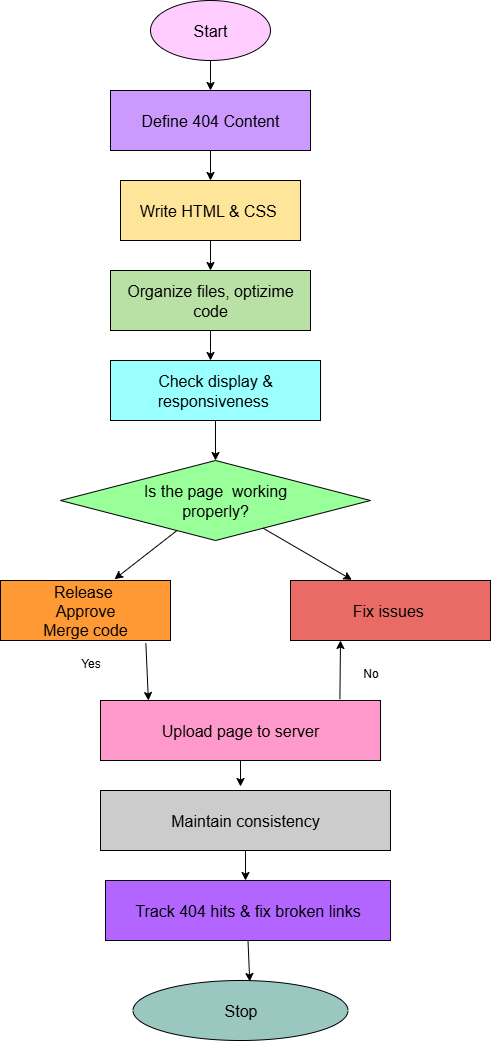

The diagram above was exported from draw.io. Its source (the exported page's mxGraphModel, read from the mxfile embedded in the PNG):
<mxGraphModel dx="946" dy="623" grid="1" gridSize="10" guides="1" tooltips="1" connect="1" arrows="1" fold="1" page="1" pageScale="1" pageWidth="850" pageHeight="1100" math="0" shadow="0">
  <root>
    <mxCell id="0" />
    <mxCell id="1" parent="0" />
    <mxCell id="PnhjRqECb8PEoduZc2tD-2" style="edgeStyle=orthogonalEdgeStyle;rounded=0;orthogonalLoop=1;jettySize=auto;html=1;" edge="1" parent="1" source="PnhjRqECb8PEoduZc2tD-1">
      <mxGeometry relative="1" as="geometry">
        <mxPoint x="410" y="130" as="targetPoint" />
      </mxGeometry>
    </mxCell>
    <mxCell id="PnhjRqECb8PEoduZc2tD-1" value="&lt;font size=&quot;3&quot;&gt;Start&lt;/font&gt;" style="ellipse;whiteSpace=wrap;html=1;fillColor=#FFCCFF;" vertex="1" parent="1">
      <mxGeometry x="350" y="40" width="120" height="60" as="geometry" />
    </mxCell>
    <mxCell id="PnhjRqECb8PEoduZc2tD-4" style="edgeStyle=orthogonalEdgeStyle;rounded=0;orthogonalLoop=1;jettySize=auto;html=1;" edge="1" parent="1" source="PnhjRqECb8PEoduZc2tD-3" target="PnhjRqECb8PEoduZc2tD-5">
      <mxGeometry relative="1" as="geometry">
        <mxPoint x="410" y="220" as="targetPoint" />
      </mxGeometry>
    </mxCell>
    <mxCell id="PnhjRqECb8PEoduZc2tD-3" value="&lt;font size=&quot;3&quot;&gt;Define 404 Content&lt;/font&gt;" style="rounded=0;whiteSpace=wrap;html=1;fillColor=#CC99FF;" vertex="1" parent="1">
      <mxGeometry x="310" y="130" width="200" height="60" as="geometry" />
    </mxCell>
    <mxCell id="PnhjRqECb8PEoduZc2tD-8" style="edgeStyle=orthogonalEdgeStyle;rounded=0;orthogonalLoop=1;jettySize=auto;html=1;" edge="1" parent="1" source="PnhjRqECb8PEoduZc2tD-5">
      <mxGeometry relative="1" as="geometry">
        <mxPoint x="410" y="310" as="targetPoint" />
      </mxGeometry>
    </mxCell>
    <mxCell id="PnhjRqECb8PEoduZc2tD-5" value="&lt;font size=&quot;3&quot;&gt;Write HTML &amp;amp; CSS&amp;nbsp;&lt;/font&gt;" style="rounded=0;whiteSpace=wrap;html=1;fillColor=#FFE599;" vertex="1" parent="1">
      <mxGeometry x="320" y="220" width="180" height="60" as="geometry" />
    </mxCell>
    <mxCell id="PnhjRqECb8PEoduZc2tD-11" style="edgeStyle=orthogonalEdgeStyle;rounded=0;orthogonalLoop=1;jettySize=auto;html=1;" edge="1" parent="1" source="PnhjRqECb8PEoduZc2tD-9">
      <mxGeometry relative="1" as="geometry">
        <mxPoint x="410" y="400" as="targetPoint" />
      </mxGeometry>
    </mxCell>
    <mxCell id="PnhjRqECb8PEoduZc2tD-9" value="&lt;font size=&quot;3&quot;&gt;Organize files, optizime code&lt;/font&gt;" style="rounded=0;whiteSpace=wrap;html=1;fillColor=#B9E0A5;" vertex="1" parent="1">
      <mxGeometry x="310" y="310" width="200" height="60" as="geometry" />
    </mxCell>
    <mxCell id="PnhjRqECb8PEoduZc2tD-17" style="edgeStyle=orthogonalEdgeStyle;rounded=0;orthogonalLoop=1;jettySize=auto;html=1;entryX=0.5;entryY=0;entryDx=0;entryDy=0;" edge="1" parent="1" source="PnhjRqECb8PEoduZc2tD-12" target="PnhjRqECb8PEoduZc2tD-16">
      <mxGeometry relative="1" as="geometry" />
    </mxCell>
    <mxCell id="PnhjRqECb8PEoduZc2tD-12" value="&lt;font size=&quot;3&quot;&gt;Check display &amp;amp; responsiveness&amp;nbsp;&lt;/font&gt;" style="rounded=0;whiteSpace=wrap;html=1;fillColor=#99FFFF;" vertex="1" parent="1">
      <mxGeometry x="310" y="400" width="210" height="60" as="geometry" />
    </mxCell>
    <mxCell id="PnhjRqECb8PEoduZc2tD-14" value="&lt;font size=&quot;3&quot;&gt;Release&amp;nbsp;&lt;/font&gt;&lt;div&gt;&lt;font size=&quot;3&quot;&gt;Approve&lt;/font&gt;&lt;/div&gt;&lt;div&gt;&lt;font size=&quot;3&quot;&gt;Merge code&lt;/font&gt;&lt;/div&gt;" style="rounded=0;whiteSpace=wrap;html=1;fillColor=#FF9933;" vertex="1" parent="1">
      <mxGeometry x="200" y="620" width="170" height="60" as="geometry" />
    </mxCell>
    <mxCell id="PnhjRqECb8PEoduZc2tD-15" value="&lt;font size=&quot;3&quot;&gt;Fix issues&amp;nbsp;&lt;/font&gt;" style="rounded=0;whiteSpace=wrap;html=1;fillColor=#EA6B66;" vertex="1" parent="1">
      <mxGeometry x="490" y="620" width="200" height="60" as="geometry" />
    </mxCell>
    <mxCell id="PnhjRqECb8PEoduZc2tD-16" value="&lt;font size=&quot;3&quot;&gt;Is the page&amp;nbsp; working&lt;/font&gt;&lt;div&gt;&lt;font size=&quot;3&quot;&gt;properly?&lt;/font&gt;&lt;/div&gt;" style="rhombus;whiteSpace=wrap;html=1;shadow=0;fillColor=#99FF99;" vertex="1" parent="1">
      <mxGeometry x="260" y="500" width="310" height="80" as="geometry" />
    </mxCell>
    <mxCell id="PnhjRqECb8PEoduZc2tD-18" value="" style="endArrow=classic;html=1;rounded=0;entryX=0.671;entryY=-0.022;entryDx=0;entryDy=0;entryPerimeter=0;" edge="1" parent="1" source="PnhjRqECb8PEoduZc2tD-16" target="PnhjRqECb8PEoduZc2tD-14">
      <mxGeometry width="50" height="50" relative="1" as="geometry">
        <mxPoint x="400" y="750" as="sourcePoint" />
        <mxPoint x="320" y="610" as="targetPoint" />
      </mxGeometry>
    </mxCell>
    <mxCell id="PnhjRqECb8PEoduZc2tD-19" value="" style="endArrow=classic;html=1;rounded=0;entryX=0.307;entryY=-0.011;entryDx=0;entryDy=0;entryPerimeter=0;" edge="1" parent="1" source="PnhjRqECb8PEoduZc2tD-16" target="PnhjRqECb8PEoduZc2tD-15">
      <mxGeometry width="50" height="50" relative="1" as="geometry">
        <mxPoint x="400" y="750" as="sourcePoint" />
        <mxPoint x="540" y="610" as="targetPoint" />
      </mxGeometry>
    </mxCell>
    <mxCell id="PnhjRqECb8PEoduZc2tD-20" value="&lt;font size=&quot;3&quot;&gt;Upload page to server&lt;/font&gt;" style="rounded=0;whiteSpace=wrap;html=1;fillColor=#FF99CC;" vertex="1" parent="1">
      <mxGeometry x="300" y="740" width="280" height="60" as="geometry" />
    </mxCell>
    <mxCell id="PnhjRqECb8PEoduZc2tD-21" value="&lt;font size=&quot;3&quot;&gt;Maintain consistency&lt;/font&gt;" style="rounded=0;whiteSpace=wrap;html=1;fillColor=#CCCCCC;" vertex="1" parent="1">
      <mxGeometry x="300" y="830" width="290" height="60" as="geometry" />
    </mxCell>
    <mxCell id="PnhjRqECb8PEoduZc2tD-22" value="&lt;font size=&quot;3&quot;&gt;Track 404 hits &amp;amp; fix broken links&lt;/font&gt;" style="rounded=0;whiteSpace=wrap;html=1;fillColor=#B266FF;" vertex="1" parent="1">
      <mxGeometry x="305" y="920" width="285" height="60" as="geometry" />
    </mxCell>
    <mxCell id="PnhjRqECb8PEoduZc2tD-23" value="&lt;font size=&quot;3&quot;&gt;Stop&lt;/font&gt;" style="ellipse;whiteSpace=wrap;html=1;fillColor=#9AC7BF;" vertex="1" parent="1">
      <mxGeometry x="332.5" y="1020" width="215" height="60" as="geometry" />
    </mxCell>
    <mxCell id="PnhjRqECb8PEoduZc2tD-27" value="" style="endArrow=classic;html=1;rounded=0;entryX=0.25;entryY=1;entryDx=0;entryDy=0;exitX=0.855;exitY=-0.022;exitDx=0;exitDy=0;exitPerimeter=0;" edge="1" parent="1" source="PnhjRqECb8PEoduZc2tD-20" target="PnhjRqECb8PEoduZc2tD-15">
      <mxGeometry width="50" height="50" relative="1" as="geometry">
        <mxPoint x="400" y="850" as="sourcePoint" />
        <mxPoint x="450" y="800" as="targetPoint" />
      </mxGeometry>
    </mxCell>
    <mxCell id="PnhjRqECb8PEoduZc2tD-28" value="" style="endArrow=classic;html=1;rounded=0;exitX=0.855;exitY=1.044;exitDx=0;exitDy=0;exitPerimeter=0;entryX=0.171;entryY=0;entryDx=0;entryDy=0;entryPerimeter=0;" edge="1" parent="1" source="PnhjRqECb8PEoduZc2tD-14" target="PnhjRqECb8PEoduZc2tD-20">
      <mxGeometry width="50" height="50" relative="1" as="geometry">
        <mxPoint x="400" y="850" as="sourcePoint" />
        <mxPoint x="450" y="800" as="targetPoint" />
      </mxGeometry>
    </mxCell>
    <mxCell id="PnhjRqECb8PEoduZc2tD-29" value="" style="endArrow=classic;html=1;rounded=0;exitX=0.5;exitY=1;exitDx=0;exitDy=0;" edge="1" parent="1" source="PnhjRqECb8PEoduZc2tD-20">
      <mxGeometry width="50" height="50" relative="1" as="geometry">
        <mxPoint x="400" y="950" as="sourcePoint" />
        <mxPoint x="440" y="826" as="targetPoint" />
      </mxGeometry>
    </mxCell>
    <mxCell id="PnhjRqECb8PEoduZc2tD-30" value="" style="endArrow=classic;html=1;rounded=0;exitX=0.5;exitY=1;exitDx=0;exitDy=0;" edge="1" parent="1" source="PnhjRqECb8PEoduZc2tD-21">
      <mxGeometry width="50" height="50" relative="1" as="geometry">
        <mxPoint x="400" y="1050" as="sourcePoint" />
        <mxPoint x="445" y="920" as="targetPoint" />
      </mxGeometry>
    </mxCell>
    <mxCell id="PnhjRqECb8PEoduZc2tD-31" value="" style="endArrow=classic;html=1;rounded=0;entryX=0.543;entryY=0.017;entryDx=0;entryDy=0;entryPerimeter=0;exitX=0.5;exitY=1;exitDx=0;exitDy=0;" edge="1" parent="1" source="PnhjRqECb8PEoduZc2tD-22" target="PnhjRqECb8PEoduZc2tD-23">
      <mxGeometry width="50" height="50" relative="1" as="geometry">
        <mxPoint x="400" y="1050" as="sourcePoint" />
        <mxPoint x="450" y="1000" as="targetPoint" />
      </mxGeometry>
    </mxCell>
    <mxCell id="PnhjRqECb8PEoduZc2tD-32" value="Yes" style="text;html=1;align=center;verticalAlign=middle;resizable=0;points=[];autosize=1;strokeColor=none;fillColor=none;" vertex="1" parent="1">
      <mxGeometry x="270" y="688" width="40" height="30" as="geometry" />
    </mxCell>
    <mxCell id="PnhjRqECb8PEoduZc2tD-33" value="No" style="text;html=1;align=center;verticalAlign=middle;resizable=0;points=[];autosize=1;strokeColor=none;fillColor=none;" vertex="1" parent="1">
      <mxGeometry x="550" y="698" width="40" height="30" as="geometry" />
    </mxCell>
  </root>
</mxGraphModel>